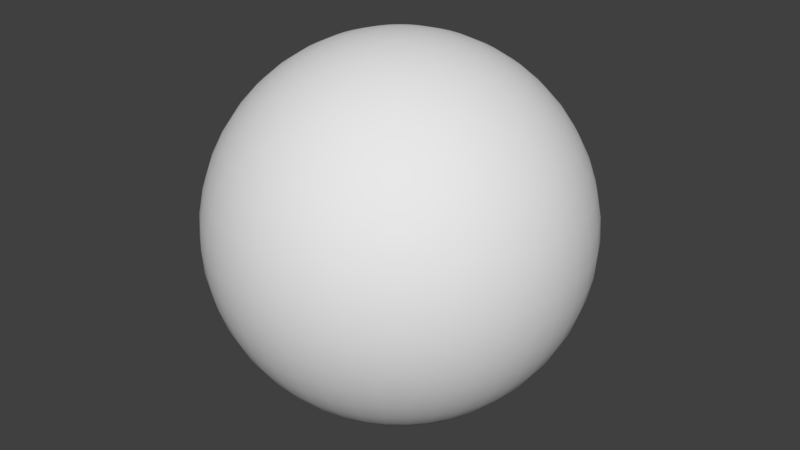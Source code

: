 # Source: Sphere.blend  (saved by Blender 2.79.0; exported with 4.5.12 LTS)
import bpy
from mathutils import Matrix  # noqa: F401  (used for matrix-valued properties, if any)

bpy.ops.wm.read_factory_settings(use_empty=True)
scene = bpy.context.scene
scene.name = 'Scene'

# ---- collections
col_collection_1 = bpy.data.collections.new('Collection 1'); scene.collection.children.link(col_collection_1)

# ---- world
world_world = bpy.data.worlds.new('World'); scene.world = world_world
world_world.color = (0.05088, 0.05088, 0.05088)
world_world.use_sun_shadow = False
world_world.sun_shadow_jitter_overblur = 0.0
world_world.cycles.sampling_method = 'MANUAL'

# ---- meshes
me_sphere_002 = bpy.data.meshes.new('Sphere.002')
me_sphere_002.from_pydata([(0.0, 0.3827, 0.9239), (0.0, 0.5, 0.866), (0.0, 0.7071, 0.7071), (0.0, 0.866, 0.5), (0.0, 0.9914, -0.1305), (0.0, 0.9239, -0.3827), (0.0, 0.866, -0.5), (0.0, 0.7934, -0.6088), (0.0, 0.6088, -0.7934), (0.0, 0.3827, -0.9239), (0.0, 0.2588, -0.9659), (0.0, 0.1305, -0.9914), (0.01945, 0.1291, 0.9914), (0.03857, 0.2559, 0.9659), (0.05704, 0.3784, 0.9239), (0.07452, 0.4944, 0.866), (0.09073, 0.602, 0.7934), (0.1054, 0.6992, 0.7071), (0.1182, 0.7845, 0.6088), (0.1291, 0.8564, 0.5), (0.1377, 0.9136, 0.3827), (0.144, 0.9551, 0.2588), (0.1478, 0.9804, 0.1305), (0.149, 0.9888, 1.947e-07), (0.1478, 0.9804, -0.1305), (0.144, 0.9551, -0.2588), (0.1377, 0.9136, -0.3827), (0.1291, 0.8564, -0.5), (0.1182, 0.7845, -0.6088), (0.1054, 0.6992, -0.7071), (0.09073, 0.602, -0.7934), (0.07452, 0.4944, -0.866), (0.05704, 0.3784, -0.9239), (0.03857, 0.2559, -0.9659), (0.01945, 0.1291, -0.9914), (0.03847, 0.1247, 0.9914), (0.07629, 0.2473, 0.9659), (0.1128, 0.3657, 0.9239), (0.1474, 0.4778, 0.866), (0.1794, 0.5817, 0.7934), (0.2084, 0.6757, 0.7071), (0.2338, 0.7581, 0.6088), (0.2553, 0.8276, 0.5), (0.2723, 0.8828, 0.3827), (0.2847, 0.923, 0.2588), (0.2922, 0.9474, 0.1305), (0.2948, 0.9556, 1.947e-07), (0.2922, 0.9474, -0.1305), (0.2847, 0.923, -0.2588), (0.2723, 0.8828, -0.3827), (0.2553, 0.8276, -0.5), (0.2338, 0.7581, -0.6088), (0.2084, 0.6757, -0.7071), (0.1794, 0.5817, -0.7934), (0.1474, 0.4778, -0.866), (0.1128, 0.3657, -0.9239), (0.07629, 0.2473, -0.9659), (0.03847, 0.1247, -0.9914), (0.05663, 0.1176, 0.9914), (0.1123, 0.2332, 0.9659), (0.166, 0.3448, 0.9239), (0.2169, 0.4505, 0.866), (0.2641, 0.5485, 0.7934), (0.3068, 0.6371, 0.7071), (0.3442, 0.7148, 0.6088), (0.3758, 0.7803, 0.5), (0.4009, 0.8324, 0.3827), (0.4191, 0.8703, 0.2588), (0.4302, 0.8933, 0.1305), (0.4339, 0.901, 1.947e-07), (0.4302, 0.8933, -0.1305), (0.4191, 0.8703, -0.2588), (0.4009, 0.8324, -0.3827), (0.3758, 0.7803, -0.5), (0.3442, 0.7148, -0.6088), (0.3068, 0.6371, -0.7071), (0.2641, 0.5485, -0.7934), (0.2169, 0.4505, -0.866), (0.166, 0.3448, -0.9239), (0.1123, 0.2332, -0.9659), (0.05663, 0.1176, -0.9914), (0.07353, 0.1078, 0.9914), (0.1458, 0.2138, 0.9659), (0.2156, 0.3162, 0.9239), (0.2817, 0.4131, 0.866), (0.3429, 0.503, 0.7934), (0.3983, 0.5842, 0.7071), (0.4469, 0.6555, 0.6088), (0.4878, 0.7155, 0.5), (0.5204, 0.7633, 0.3827), (0.5441, 0.7981, 0.2588), (0.5585, 0.8192, 0.1305), (0.5633, 0.8262, 1.947e-07), (0.5585, 0.8192, -0.1305), (0.5441, 0.7981, -0.2588), (0.5204, 0.7633, -0.3827), (0.4878, 0.7155, -0.5), (0.4469, 0.6555, -0.6088), (0.3983, 0.5842, -0.7071), (0.3429, 0.503, -0.7934), (0.2817, 0.4131, -0.866), (0.2156, 0.3162, -0.9239), (0.1458, 0.2138, -0.9659), (0.07353, 0.1078, -0.9914), (0.08878, 0.09568, 0.9914), (0.176, 0.1897, 0.9659), (0.2603, 0.2805, 0.9239), (0.3401, 0.3665, 0.866), (0.4141, 0.4463, 0.7934), (0.481, 0.5183, 0.7071), (0.5396, 0.5816, 0.6088), (0.589, 0.6348, 0.5), (0.6284, 0.6773, 0.3827), (0.657, 0.7081, 0.2588), (0.6744, 0.7268, 0.1305), (0.6802, 0.7331, 1.947e-07), (0.6744, 0.7268, -0.1305), (0.657, 0.7081, -0.2588), (0.6284, 0.6773, -0.3827), (0.589, 0.6348, -0.5), (0.5396, 0.5816, -0.6088), (0.481, 0.5183, -0.7071), (0.4141, 0.4463, -0.7934), (0.3401, 0.3665, -0.866), (0.2603, 0.2805, -0.9239), (0.176, 0.1897, -0.9659), (0.08878, 0.09568, -0.9914), (0.102, 0.08138, 0.9914), (0.2024, 0.1614, 0.9659), (0.2992, 0.2386, 0.9239), (0.3909, 0.3117, 0.866), (0.4759, 0.3796, 0.7934), (0.5528, 0.4409, 0.7071), (0.6203, 0.4946, 0.6088), (0.6771, 0.54, 0.5), (0.7223, 0.576, 0.3827), (0.7552, 0.6022, 0.2588), (0.7751, 0.6182, 0.1305), (0.7818, 0.6235, 1.947e-07), (0.7751, 0.6182, -0.1305), (0.7552, 0.6022, -0.2588), (0.7223, 0.576, -0.3827), (0.6771, 0.54, -0.5), (0.6203, 0.4946, -0.6088), (0.5528, 0.4409, -0.7071), (0.4759, 0.3796, -0.7934), (0.3909, 0.3117, -0.866), (0.2992, 0.2386, -0.9239), (0.2024, 0.1614, -0.9659), (0.102, 0.08138, -0.9914), (0.113, 0.06526, 0.9914), (0.2241, 0.1294, 0.9659), (0.3314, 0.1913, 0.9239), (0.433, 0.25, 0.866), (0.5272, 0.3044, 0.7934), (0.6124, 0.3536, 0.7071), (0.6871, 0.3967, 0.6088), (0.75, 0.433, 0.5), (0.8001, 0.4619, 0.3827), (0.8365, 0.483, 0.2588), (0.8586, 0.4957, 0.1305), (0.866, 0.5, 1.947e-07), (0.8586, 0.4957, -0.1305), (0.8365, 0.483, -0.2588), (0.8001, 0.4619, -0.3827), (0.75, 0.433, -0.5), (0.6871, 0.3967, -0.6088), (0.6124, 0.3536, -0.7071), (0.5272, 0.3044, -0.7934), (0.433, 0.25, -0.866), (0.3314, 0.1913, -0.9239), (0.2241, 0.1294, -0.9659), (0.113, 0.06526, -0.9914), (0.1215, 0.04769, 0.9914), (0.2409, 0.09456, 0.9659), (0.3562, 0.1398, 0.9239), (0.4654, 0.1827, 0.866), (0.5667, 0.2224, 0.7934), (0.6582, 0.2583, 0.7071), (0.7385, 0.2898, 0.6088), (0.8062, 0.3164, 0.5), (0.86, 0.3375, 0.3827), (0.8992, 0.3529, 0.2588), (0.9229, 0.3622, 0.1305), (0.9309, 0.3653, 1.947e-07), (0.9229, 0.3622, -0.1305), (0.8992, 0.3529, -0.2588), (0.86, 0.3375, -0.3827), (0.8062, 0.3164, -0.5), (0.7385, 0.2898, -0.6088), (0.6582, 0.2583, -0.7071), (0.5667, 0.2224, -0.7934), (0.4654, 0.1827, -0.866), (0.3562, 0.1398, -0.9239), (0.2409, 0.09456, -0.9659), (0.1215, 0.04769, -0.9914), (0.1273, 0.02905, 0.9914), (0.2523, 0.05759, 0.9659), (0.3731, 0.08516, 0.9239), (0.4875, 0.1113, 0.866), (0.5935, 0.1355, 0.7934), (0.6894, 0.1573, 0.7071), (0.7735, 0.1765, 0.6088), (0.8443, 0.1927, 0.5), (0.9007, 0.2056, 0.3827), (0.9417, 0.2149, 0.2588), (0.9666, 0.2206, 0.1305), (0.9749, 0.2225, 1.947e-07), (0.9666, 0.2206, -0.1305), (0.9417, 0.2149, -0.2588), (0.9007, 0.2056, -0.3827), (0.8443, 0.1927, -0.5), (0.7735, 0.1765, -0.6088), (0.6894, 0.1573, -0.7071), (0.5935, 0.1355, -0.7934), (0.4875, 0.1113, -0.866), (0.3731, 0.08516, -0.9239), (0.2523, 0.05759, -0.9659), (0.1273, 0.02905, -0.9914), (-3.883e-07, 3.603e-07, 1.0), (0.1302, 0.009755, 0.9914), (0.2581, 0.01934, 0.9659), (0.3816, 0.0286, 0.9239), (0.4986, 0.03737, 0.866), (0.6071, 0.04549, 0.7934), (0.7051, 0.05284, 0.7071), (0.7911, 0.05929, 0.6088), (0.8636, 0.06472, 0.5), (0.9213, 0.06904, 0.3827), (0.9632, 0.07218, 0.2588), (0.9887, 0.07409, 0.1305), (0.9972, 0.07473, 1.947e-07), (0.9887, 0.07409, -0.1305), (0.9632, 0.07218, -0.2588), (0.9213, 0.06904, -0.3827), (0.8636, 0.06472, -0.5), (0.7911, 0.05929, -0.6088), (0.7051, 0.05284, -0.7071), (0.6071, 0.04549, -0.7934), (0.4986, 0.03737, -0.866), (0.3816, 0.0286, -0.9239), (0.2581, 0.01934, -0.9659), (0.1302, 0.009755, -0.9914), (0.1302, -0.009754, 0.9914), (0.2581, -0.01934, 0.9659), (0.3816, -0.0286, 0.9239), (0.4986, -0.03736, 0.866), (0.6071, -0.04549, 0.7934), (0.7051, -0.05284, 0.7071), (0.7911, -0.05929, 0.6088), (0.8636, -0.06472, 0.5), (0.9213, -0.06904, 0.3827), (0.9632, -0.07218, 0.2588), (0.9887, -0.07409, 0.1305), (0.9972, -0.07473, 1.947e-07), (0.9887, -0.07409, -0.1305), (0.9632, -0.07218, -0.2588), (0.9213, -0.06904, -0.3827), (0.8636, -0.06472, -0.5), (0.7911, -0.05929, -0.6088), (0.7051, -0.05284, -0.7071), (0.6071, -0.04549, -0.7934), (0.4986, -0.03736, -0.866), (0.3816, -0.0286, -0.9239), (0.2581, -0.01934, -0.9659), (0.1302, -0.009754, -0.9914), (0.1273, -0.02904, 0.9914), (0.2523, -0.05759, 0.9659), (0.3731, -0.08515, 0.9239), (0.4875, -0.1113, 0.866), (0.5935, -0.1355, 0.7934), (0.6894, -0.1573, 0.7071), (0.7735, -0.1765, 0.6088), (0.8443, -0.1927, 0.5), (0.9007, -0.2056, 0.3827), (0.9417, -0.2149, 0.2588), (0.9666, -0.2206, 0.1305), (0.9749, -0.2225, 1.947e-07), (0.9666, -0.2206, -0.1305), (0.9417, -0.2149, -0.2588), (0.9007, -0.2056, -0.3827), (0.8443, -0.1927, -0.5), (0.7735, -0.1765, -0.6088), (0.6894, -0.1573, -0.7071), (0.5935, -0.1355, -0.7934), (0.4875, -0.1113, -0.866), (0.3731, -0.08515, -0.9239), (0.2523, -0.05759, -0.9659), (0.1273, -0.02904, -0.9914), (0.1215, -0.04769, 0.9914), (0.2409, -0.09456, 0.9659), (0.3562, -0.1398, 0.9239), (0.4654, -0.1827, 0.866), (0.5667, -0.2224, 0.7934), (0.6582, -0.2583, 0.7071), (0.7385, -0.2898, 0.6088), (0.8062, -0.3164, 0.5), (0.86, -0.3375, 0.3827), (0.8992, -0.3529, 0.2588), (0.9229, -0.3622, 0.1305), (0.9309, -0.3653, 1.947e-07), (0.9229, -0.3622, -0.1305), (0.8992, -0.3529, -0.2588), (0.86, -0.3375, -0.3827), (0.8062, -0.3164, -0.5), (0.7385, -0.2898, -0.6088), (0.6582, -0.2583, -0.7071), (0.5667, -0.2224, -0.7934), (0.4654, -0.1827, -0.866), (0.3562, -0.1398, -0.9239), (0.2409, -0.09456, -0.9659), (0.1215, -0.04769, -0.9914), (0.113, -0.06526, 0.9914), (0.2241, -0.1294, 0.9659), (0.3314, -0.1913, 0.9239), (0.433, -0.25, 0.866), (0.5272, -0.3044, 0.7934), (0.6124, -0.3536, 0.7071), (0.6871, -0.3967, 0.6088), (0.75, -0.433, 0.5), (0.8001, -0.4619, 0.3827), (0.8365, -0.483, 0.2588), (0.8586, -0.4957, 0.1305), (0.866, -0.5, 1.947e-07), (0.8586, -0.4957, -0.1305), (0.8365, -0.483, -0.2588), (0.8001, -0.4619, -0.3827), (0.75, -0.433, -0.5), (0.6871, -0.3967, -0.6088), (0.6124, -0.3536, -0.7071), (0.5272, -0.3044, -0.7934), (0.433, -0.25, -0.866), (0.3314, -0.1913, -0.9239), (0.2241, -0.1294, -0.9659), (0.113, -0.06526, -0.9914), (0.102, -0.08138, 0.9914), (0.2024, -0.1614, 0.9659), (0.2992, -0.2386, 0.9239), (0.3909, -0.3117, 0.866), (0.4759, -0.3796, 0.7934), (0.5528, -0.4409, 0.7071), (0.6203, -0.4946, 0.6088), (0.6771, -0.54, 0.5), (0.7223, -0.576, 0.3827), (0.7552, -0.6022, 0.2588), (0.7751, -0.6182, 0.1305), (0.7818, -0.6235, 1.947e-07), (0.7751, -0.6182, -0.1305), (0.7552, -0.6022, -0.2588), (0.7223, -0.576, -0.3827), (0.6771, -0.54, -0.5), (0.6203, -0.4946, -0.6088), (0.5528, -0.4409, -0.7071), (0.4759, -0.3796, -0.7934), (0.3909, -0.3117, -0.866), (0.2992, -0.2386, -0.9239), (0.2024, -0.1614, -0.9659), (0.102, -0.08138, -0.9914), (0.08878, -0.09568, 0.9914), (0.176, -0.1897, 0.9659), (0.2603, -0.2805, 0.9239), (0.3401, -0.3665, 0.866), (0.4141, -0.4463, 0.7934), (0.481, -0.5183, 0.7071), (0.5396, -0.5816, 0.6088), (0.589, -0.6348, 0.5), (0.6284, -0.6773, 0.3827), (0.657, -0.7081, 0.2588), (0.6744, -0.7268, 0.1305), (0.6802, -0.7331, 1.947e-07), (0.6744, -0.7268, -0.1305), (0.657, -0.7081, -0.2588), (0.6284, -0.6773, -0.3827), (0.589, -0.6348, -0.5), (0.5396, -0.5816, -0.6088), (0.481, -0.5183, -0.7071), (0.4141, -0.4463, -0.7934), (0.3401, -0.3665, -0.866), (0.2603, -0.2805, -0.9239), (0.176, -0.1897, -0.9659), (0.08878, -0.09568, -0.9914), (0.07353, -0.1078, 0.9914), (0.1458, -0.2138, 0.9659), (0.2156, -0.3162, 0.9239), (0.2817, -0.4131, 0.866), (0.3429, -0.503, 0.7934), (0.3983, -0.5842, 0.7071), (0.4469, -0.6555, 0.6088), (0.4878, -0.7155, 0.5), (0.5204, -0.7633, 0.3827), (0.5441, -0.7981, 0.2588), (0.5585, -0.8192, 0.1305), (0.5633, -0.8262, 1.947e-07), (0.5585, -0.8192, -0.1305), (0.5441, -0.7981, -0.2588), (0.5204, -0.7633, -0.3827), (0.4878, -0.7155, -0.5), (0.4469, -0.6555, -0.6088), (0.3983, -0.5842, -0.7071), (0.3429, -0.503, -0.7934), (0.2817, -0.4131, -0.866), (0.2156, -0.3162, -0.9239), (0.1458, -0.2138, -0.9659), (0.07353, -0.1078, -0.9914), (0.05663, -0.1176, 0.9914), (0.1123, -0.2332, 0.9659), (0.166, -0.3448, 0.9239), (0.2169, -0.4505, 0.866), (0.2641, -0.5485, 0.7934), (0.3068, -0.6371, 0.7071), (0.3442, -0.7148, 0.6088), (0.3758, -0.7803, 0.5), (0.4009, -0.8324, 0.3827), (0.4191, -0.8703, 0.2588), (0.4302, -0.8933, 0.1305), (0.4339, -0.901, 1.947e-07), (0.4302, -0.8933, -0.1305), (0.4191, -0.8703, -0.2588), (0.4009, -0.8324, -0.3827), (0.3758, -0.7803, -0.5), (0.3442, -0.7148, -0.6088), (0.3068, -0.6371, -0.7071), (0.2641, -0.5485, -0.7934), (0.2169, -0.4505, -0.866), (0.166, -0.3448, -0.9239), (0.1123, -0.2332, -0.9659), (0.05663, -0.1176, -0.9914), (0.03847, -0.1247, 0.9914), (0.07629, -0.2473, 0.9659), (0.1128, -0.3657, 0.9239), (0.1474, -0.4778, 0.866), (0.1794, -0.5817, 0.7934), (0.2084, -0.6757, 0.7071), (0.2338, -0.7581, 0.6088), (0.2553, -0.8275, 0.5), (0.2723, -0.8828, 0.3827), (0.2847, -0.923, 0.2588), (0.2922, -0.9474, 0.1305), (0.2948, -0.9556, 1.947e-07), (0.2922, -0.9474, -0.1305), (0.2847, -0.923, -0.2588), (0.2723, -0.8828, -0.3827), (0.2553, -0.8275, -0.5), (0.2338, -0.7581, -0.6088), (0.2084, -0.6757, -0.7071), (0.1794, -0.5817, -0.7934), (0.1474, -0.4778, -0.866), (0.1128, -0.3657, -0.9239), (0.07629, -0.2473, -0.9659), (0.03847, -0.1247, -0.9914), (0.01945, -0.1291, 0.9914), (0.03857, -0.2559, 0.9659), (0.05704, -0.3784, 0.9239), (0.07452, -0.4944, 0.866), (0.09073, -0.602, 0.7934), (0.1054, -0.6992, 0.7071), (0.1182, -0.7845, 0.6088), (0.1291, -0.8564, 0.5), (0.1377, -0.9136, 0.3827), (0.144, -0.9551, 0.2588), (0.1478, -0.9804, 0.1305), (0.149, -0.9888, 1.947e-07), (0.1478, -0.9804, -0.1305), (0.144, -0.9551, -0.2588), (0.1377, -0.9136, -0.3827), (0.1291, -0.8564, -0.5), (0.1182, -0.7845, -0.6088), (0.1054, -0.6992, -0.7071), (0.09073, -0.602, -0.7934), (0.07452, -0.4944, -0.866), (0.05704, -0.3784, -0.9239), (0.03857, -0.2559, -0.9659), (0.01945, -0.1291, -0.9914), (-7.748e-09, -0.1305, 0.9914), (-1.437e-07, -0.2588, 0.9659), (-1.847e-07, -0.3827, 0.9239), (-2.22e-07, -0.5, 0.866), (-2.741e-07, -0.6088, 0.7934), (-2.816e-07, -0.7071, 0.7071), (-1.847e-07, -0.7934, 0.6088), (-2.369e-07, -0.866, 0.5), (-4.008e-07, -0.9239, 0.3827), (-4.604e-07, -0.9659, 0.2588), (-4.008e-07, -0.9914, 0.1305), (-3.561e-07, -1.0, 1.947e-07), (-4.902e-07, -0.9914, -0.1305), (-4.008e-07, -0.9659, -0.2588), (-3.71e-07, -0.9239, -0.3827), (-3.263e-07, -0.866, -0.5), (-1.847e-07, -0.7934, -0.6088), (-2.071e-07, -0.7071, -0.7071), (-2.965e-07, -0.6088, -0.7934), (-1.549e-07, -0.5, -0.866), (-1.81e-07, -0.3827, -0.9239), (-1.065e-07, -0.2588, -0.9659), (-3.569e-08, -0.1305, -0.9914), (-0.01945, -0.1291, 0.9914), (-0.03858, -0.2559, 0.9659), (-0.05704, -0.3784, 0.9239), (-0.07452, -0.4944, 0.866), (-0.09073, -0.602, 0.7934), (-0.1054, -0.6992, 0.7071), (-0.1182, -0.7845, 0.6088), (-0.1291, -0.8564, 0.5), (-0.1377, -0.9136, 0.3827), (-0.144, -0.9551, 0.2588), (-0.1478, -0.9804, 0.1305), (-0.149, -0.9888, 1.947e-07), (-0.1478, -0.9804, -0.1305), (-0.144, -0.9551, -0.2588), (-0.1377, -0.9136, -0.3827), (-0.1291, -0.8564, -0.5), (-0.1182, -0.7845, -0.6088), (-0.1054, -0.6992, -0.7071), (-0.09073, -0.602, -0.7934), (-0.07452, -0.4944, -0.866), (-0.05704, -0.3784, -0.9239), (-0.03858, -0.2559, -0.9659), (-0.01945, -0.1291, -0.9914), (-0.03847, -0.1247, 0.9914), (-0.07629, -0.2473, 0.9659), (-0.1128, -0.3657, 0.9239), (-0.1474, -0.4778, 0.866), (-0.1794, -0.5817, 0.7934), (-0.2084, -0.6757, 0.7071), (-0.2338, -0.7581, 0.6088), (-0.2553, -0.8275, 0.5), (-0.2723, -0.8828, 0.3827), (-0.2847, -0.923, 0.2588), (-0.2922, -0.9474, 0.1305), (-0.2948, -0.9556, 1.947e-07), (-0.2922, -0.9474, -0.1305), (-0.2847, -0.923, -0.2588), (-0.2723, -0.8828, -0.3827), (-0.2553, -0.8275, -0.5), (-0.2338, -0.7581, -0.6088), (-0.2084, -0.6757, -0.7071), (-0.1794, -0.5817, -0.7934), (-0.1474, -0.4778, -0.866), (-0.1128, -0.3657, -0.9239), (-0.07629, -0.2473, -0.9659), (-0.03847, -0.1247, -0.9914), (-0.05663, -0.1176, 0.9914), (-0.1123, -0.2332, 0.9659), (-0.166, -0.3448, 0.9239), (-0.2169, -0.4505, 0.866), (-0.2641, -0.5485, 0.7934), (-0.3068, -0.6371, 0.7071), (-0.3442, -0.7148, 0.6088), (-0.3758, -0.7803, 0.5), (-0.4009, -0.8324, 0.3827), (-0.4191, -0.8703, 0.2588), (-0.4302, -0.8933, 0.1305), (-0.4339, -0.901, 1.947e-07), (-0.4302, -0.8933, -0.1305), (-0.4191, -0.8703, -0.2588), (-0.4009, -0.8324, -0.3827), (-0.3758, -0.7803, -0.5), (-0.3442, -0.7148, -0.6088), (-0.3068, -0.6371, -0.7071), (-0.2641, -0.5485, -0.7934), (-0.2169, -0.4505, -0.866), (-0.166, -0.3448, -0.9239), (-0.1123, -0.2332, -0.9659), (-0.05663, -0.1176, -0.9914), (-0.07353, -0.1078, 0.9914), (-0.1458, -0.2138, 0.9659), (-0.2156, -0.3162, 0.9239), (-0.2817, -0.4131, 0.866), (-0.3429, -0.503, 0.7934), (-0.3983, -0.5842, 0.7071), (-0.4469, -0.6555, 0.6088), (-0.4878, -0.7155, 0.5), (-0.5204, -0.7633, 0.3827), (-0.5441, -0.7981, 0.2588), (-0.5585, -0.8192, 0.1305), (-0.5633, -0.8262, 1.947e-07), (-0.5585, -0.8192, -0.1305), (-0.5441, -0.7981, -0.2588), (-0.5204, -0.7633, -0.3827), (-0.4878, -0.7155, -0.5), (-0.4469, -0.6555, -0.6088), (-0.3983, -0.5842, -0.7071), (-0.3429, -0.503, -0.7934), (-0.2817, -0.4131, -0.866), (-0.2156, -0.3162, -0.9239), (-0.1458, -0.2138, -0.9659), (-0.07353, -0.1078, -0.9914), (-0.08878, -0.09568, 0.9914), (-0.176, -0.1897, 0.9659), (-0.2603, -0.2805, 0.9239), (-0.3401, -0.3665, 0.866), (-0.4141, -0.4463, 0.7934), (-0.481, -0.5183, 0.7071), (-0.5396, -0.5816, 0.6088), (-0.589, -0.6348, 0.5), (-0.6284, -0.6773, 0.3827), (-0.657, -0.7081, 0.2588), (-0.6744, -0.7268, 0.1305), (-0.6802, -0.7331, 1.947e-07), (-0.6744, -0.7268, -0.1305), (-0.657, -0.7081, -0.2588), (-0.6284, -0.6773, -0.3827), (-0.589, -0.6348, -0.5), (-0.5396, -0.5816, -0.6088), (-0.481, -0.5183, -0.7071), (-0.4141, -0.4463, -0.7934), (-0.3401, -0.3665, -0.866), (-0.2603, -0.2805, -0.9239), (-0.176, -0.1897, -0.9659), (-0.08878, -0.09568, -0.9914), (-0.102, -0.08138, 0.9914), (-0.2024, -0.1614, 0.9659), (-0.2992, -0.2386, 0.9239), (-0.3909, -0.3117, 0.866), (-0.4759, -0.3796, 0.7934), (-0.5528, -0.4409, 0.7071), (-0.6203, -0.4946, 0.6088), (-0.6771, -0.54, 0.5), (-0.7223, -0.576, 0.3827), (-0.7552, -0.6022, 0.2588), (-0.7751, -0.6182, 0.1305), (-0.7818, -0.6235, 1.947e-07), (-0.7751, -0.6182, -0.1305), (-0.7552, -0.6022, -0.2588), (-0.7223, -0.576, -0.3827), (-0.6771, -0.54, -0.5), (-0.6203, -0.4946, -0.6088), (-0.5528, -0.4409, -0.7071), (-0.4759, -0.3796, -0.7934), (-0.3909, -0.3117, -0.866), (-0.2992, -0.2386, -0.9239), (-0.2024, -0.1614, -0.9659), (-0.102, -0.08138, -0.9914), (-0.113, -0.06526, 0.9914), (-0.2241, -0.1294, 0.9659), (-0.3314, -0.1913, 0.9239), (-0.433, -0.25, 0.866), (-0.5272, -0.3044, 0.7934), (-0.6124, -0.3536, 0.7071), (-0.6871, -0.3967, 0.6088), (-0.75, -0.433, 0.5), (-0.8001, -0.4619, 0.3827), (-0.8365, -0.483, 0.2588), (-0.8586, -0.4957, 0.1305), (-0.866, -0.5, 1.947e-07), (-0.8586, -0.4957, -0.1305), (-0.8365, -0.483, -0.2588), (-0.8001, -0.4619, -0.3827), (-0.75, -0.433, -0.5), (-0.6871, -0.3967, -0.6088), (-0.6124, -0.3536, -0.7071), (-0.5272, -0.3044, -0.7934), (-0.433, -0.25, -0.866), (-0.3314, -0.1913, -0.9239), (-0.2241, -0.1294, -0.9659), (-0.113, -0.06526, -0.9914), (-0.1215, -0.04769, 0.9914), (-0.2409, -0.09456, 0.9659), (-0.3562, -0.1398, 0.9239), (-0.4654, -0.1827, 0.866), (-0.5667, -0.2224, 0.7934), (-0.6582, -0.2583, 0.7071), (-0.7385, -0.2898, 0.6088), (-0.8062, -0.3164, 0.5), (-0.86, -0.3375, 0.3827), (-0.8992, -0.3529, 0.2588), (-0.9229, -0.3622, 0.1305), (-0.9309, -0.3653, 1.947e-07), (-0.9229, -0.3622, -0.1305), (-0.8992, -0.3529, -0.2588), (-0.86, -0.3375, -0.3827), (-0.8062, -0.3164, -0.5), (-0.7385, -0.2898, -0.6088), (-0.6582, -0.2583, -0.7071), (-0.5667, -0.2224, -0.7934), (-0.4654, -0.1827, -0.866), (-0.3562, -0.1398, -0.9239), (-0.2409, -0.09456, -0.9659), (-0.1215, -0.04769, -0.9914), (0.0, 3.894e-07, -1.0), (-0.1273, -0.02904, 0.9914), (-0.2523, -0.05759, 0.9659), (-0.3731, -0.08515, 0.9239), (-0.4875, -0.1113, 0.866), (-0.5935, -0.1355, 0.7934), (-0.6894, -0.1573, 0.7071), (-0.7735, -0.1765, 0.6088), (-0.8443, -0.1927, 0.5), (-0.9007, -0.2056, 0.3827), (-0.9417, -0.2149, 0.2588), (-0.9666, -0.2206, 0.1305), (-0.9749, -0.2225, 1.947e-07), (-0.9666, -0.2206, -0.1305), (-0.9417, -0.2149, -0.2588), (-0.9007, -0.2056, -0.3827), (-0.8443, -0.1927, -0.5), (-0.7735, -0.1765, -0.6088), (-0.6894, -0.1573, -0.7071), (-0.5935, -0.1355, -0.7934), (-0.4875, -0.1113, -0.866), (-0.3731, -0.08515, -0.9239), (-0.2523, -0.05759, -0.9659), (-0.1273, -0.02904, -0.9914), (-0.1302, -0.009754, 0.9914), (-0.2581, -0.01934, 0.9659), (-0.3816, -0.0286, 0.9239), (-0.4986, -0.03736, 0.866), (-0.6071, -0.04549, 0.7934), (-0.7051, -0.05284, 0.7071), (-0.7911, -0.05929, 0.6088), (-0.8636, -0.06472, 0.5), (-0.9213, -0.06904, 0.3827), (-0.9632, -0.07218, 0.2588), (-0.9887, -0.07409, 0.1305), (-0.9972, -0.07473, 1.947e-07), (-0.9887, -0.07409, -0.1305), (-0.9632, -0.07218, -0.2588), (-0.9213, -0.06904, -0.3827), (-0.8636, -0.06472, -0.5), (-0.7911, -0.05929, -0.6088), (-0.7051, -0.05284, -0.7071), (-0.6071, -0.04549, -0.7934), (-0.4986, -0.03736, -0.866), (-0.3816, -0.0286, -0.9239), (-0.2581, -0.01934, -0.9659), (-0.1302, -0.009754, -0.9914), (-0.1302, 0.009755, 0.9914), (-0.2581, 0.01934, 0.9659), (-0.3816, 0.0286, 0.9239), (-0.4986, 0.03737, 0.866), (-0.6071, 0.04549, 0.7934), (-0.7051, 0.05284, 0.7071), (-0.7911, 0.05929, 0.6088), (-0.8636, 0.06472, 0.5), (-0.9213, 0.06904, 0.3827), (-0.9632, 0.07218, 0.2588), (-0.9887, 0.07409, 0.1305), (-0.9972, 0.07473, 1.947e-07), (-0.9887, 0.07409, -0.1305), (-0.9632, 0.07218, -0.2588), (-0.9213, 0.06904, -0.3827), (-0.8636, 0.06472, -0.5), (-0.7911, 0.05929, -0.6088), (-0.7051, 0.05284, -0.7071), (-0.6071, 0.04549, -0.7934), (-0.4986, 0.03737, -0.866), (-0.3816, 0.0286, -0.9239), (-0.2581, 0.01934, -0.9659), (-0.1302, 0.009755, -0.9914), (-0.1273, 0.02905, 0.9914), (-0.2523, 0.05759, 0.9659), (-0.3731, 0.08516, 0.9239), (-0.4875, 0.1113, 0.866), (-0.5935, 0.1355, 0.7934), (-0.6894, 0.1573, 0.7071), (-0.7735, 0.1765, 0.6088), (-0.8443, 0.1927, 0.5), (-0.9007, 0.2056, 0.3827), (-0.9417, 0.2149, 0.2588), (-0.9666, 0.2206, 0.1305), (-0.9749, 0.2225, 1.947e-07), (-0.9666, 0.2206, -0.1305), (-0.9417, 0.2149, -0.2588), (-0.9007, 0.2056, -0.3827), (-0.8443, 0.1927, -0.5), (-0.7735, 0.1765, -0.6088), (-0.6894, 0.1573, -0.7071), (-0.5935, 0.1355, -0.7934), (-0.4875, 0.1113, -0.866), (-0.3731, 0.08516, -0.9239), (-0.2523, 0.05759, -0.9659), (-0.1273, 0.02905, -0.9914), (-0.1215, 0.04769, 0.9914), (-0.2409, 0.09456, 0.9659), (-0.3562, 0.1398, 0.9239), (-0.4654, 0.1827, 0.866), (-0.5667, 0.2224, 0.7934), (-0.6582, 0.2583, 0.7071), (-0.7385, 0.2898, 0.6088), (-0.8062, 0.3164, 0.5), (-0.86, 0.3375, 0.3827), (-0.8992, 0.3529, 0.2588), (-0.9229, 0.3622, 0.1305), (-0.9309, 0.3653, 1.947e-07), (-0.9229, 0.3622, -0.1305), (-0.8992, 0.3529, -0.2588), (-0.86, 0.3375, -0.3827), (-0.8062, 0.3164, -0.5), (-0.7385, 0.2898, -0.6088), (-0.6582, 0.2583, -0.7071), (-0.5667, 0.2224, -0.7934), (-0.4654, 0.1827, -0.866), (-0.3562, 0.1398, -0.9239), (-0.2409, 0.09456, -0.9659), (-0.1215, 0.04769, -0.9914), (-0.113, 0.06526, 0.9914), (-0.2241, 0.1294, 0.9659), (-0.3314, 0.1913, 0.9239), (-0.433, 0.25, 0.866), (-0.5272, 0.3044, 0.7934), (-0.6124, 0.3536, 0.7071), (-0.6871, 0.3967, 0.6088), (-0.75, 0.433, 0.5), (-0.8001, 0.4619, 0.3827), (-0.8365, 0.483, 0.2588), (-0.8586, 0.4957, 0.1305), (-0.866, 0.5, 1.947e-07), (-0.8586, 0.4957, -0.1305), (-0.8365, 0.483, -0.2588), (-0.8001, 0.4619, -0.3827), (-0.75, 0.433, -0.5), (-0.6871, 0.3967, -0.6088), (-0.6124, 0.3536, -0.7071), (-0.5272, 0.3044, -0.7934), (-0.433, 0.25, -0.866), (-0.3314, 0.1913, -0.9239), (-0.2241, 0.1294, -0.9659), (-0.113, 0.06526, -0.9914), (-0.102, 0.08138, 0.9914), (-0.2024, 0.1614, 0.9659), (-0.2992, 0.2386, 0.9239), (-0.3909, 0.3117, 0.866), (-0.4759, 0.3796, 0.7934), (-0.5528, 0.4409, 0.7071), (-0.6203, 0.4946, 0.6088), (-0.6771, 0.54, 0.5), (-0.7223, 0.576, 0.3827), (-0.7552, 0.6022, 0.2588), (-0.7751, 0.6182, 0.1305), (-0.7818, 0.6235, 1.947e-07), (-0.7751, 0.6182, -0.1305), (-0.7552, 0.6022, -0.2588), (-0.7223, 0.576, -0.3827), (-0.6771, 0.54, -0.5), (-0.6203, 0.4946, -0.6088), (-0.5528, 0.4409, -0.7071), (-0.4759, 0.3796, -0.7934), (-0.3909, 0.3117, -0.866), (-0.2992, 0.2386, -0.9239), (-0.2024, 0.1614, -0.9659), (-0.102, 0.08138, -0.9914), (-0.08878, 0.09568, 0.9914), (-0.176, 0.1897, 0.9659), (-0.2603, 0.2805, 0.9239), (-0.3401, 0.3665, 0.866), (-0.4141, 0.4463, 0.7934), (-0.481, 0.5183, 0.7071), (-0.5396, 0.5816, 0.6088), (-0.589, 0.6348, 0.5), (-0.6284, 0.6773, 0.3827), (-0.657, 0.7081, 0.2588), (-0.6744, 0.7268, 0.1305), (-0.6802, 0.7331, 1.947e-07), (-0.6744, 0.7268, -0.1305), (-0.657, 0.7081, -0.2588), (-0.6284, 0.6773, -0.3827), (-0.589, 0.6348, -0.5), (-0.5396, 0.5816, -0.6088), (-0.481, 0.5183, -0.7071), (-0.4141, 0.4463, -0.7934), (-0.3401, 0.3665, -0.866), (-0.2603, 0.2805, -0.9239), (-0.176, 0.1897, -0.9659), (-0.08878, 0.09568, -0.9914), (-0.07353, 0.1078, 0.9914), (-0.1458, 0.2138, 0.9659), (-0.2156, 0.3162, 0.9239), (-0.2817, 0.4131, 0.866), (-0.3429, 0.503, 0.7934), (-0.3983, 0.5842, 0.7071), (-0.4469, 0.6555, 0.6088), (-0.4878, 0.7155, 0.5), (-0.5204, 0.7633, 0.3827), (-0.5441, 0.7981, 0.2588), (-0.5585, 0.8192, 0.1305), (-0.5633, 0.8262, 1.947e-07), (-0.5585, 0.8192, -0.1305), (-0.5441, 0.7981, -0.2588), (-0.5204, 0.7633, -0.3827), (-0.4878, 0.7155, -0.5), (-0.4469, 0.6555, -0.6088), (-0.3983, 0.5842, -0.7071), (-0.3429, 0.503, -0.7934), (-0.2817, 0.4131, -0.866), (-0.2156, 0.3162, -0.9239), (-0.1458, 0.2138, -0.9659), (-0.07353, 0.1078, -0.9914), (-0.05663, 0.1176, 0.9914), (-0.1123, 0.2332, 0.9659), (-0.166, 0.3448, 0.9239), (-0.2169, 0.4505, 0.866), (-0.2641, 0.5485, 0.7934), (-0.3068, 0.6371, 0.7071), (-0.3442, 0.7148, 0.6088), (-0.3758, 0.7803, 0.5), (-0.4009, 0.8324, 0.3827), (-0.4191, 0.8703, 0.2588), (-0.4302, 0.8933, 0.1305), (-0.4339, 0.901, 1.947e-07), (-0.4302, 0.8933, -0.1305), (-0.4191, 0.8703, -0.2588), (-0.4009, 0.8324, -0.3827), (-0.3758, 0.7803, -0.5), (-0.3442, 0.7148, -0.6088), (-0.3068, 0.6371, -0.7071), (-0.2641, 0.5485, -0.7934), (-0.2169, 0.4505, -0.866), (-0.166, 0.3448, -0.9239), (-0.1123, 0.2332, -0.9659), (-0.05663, 0.1176, -0.9914), (-0.03847, 0.1247, 0.9914), (-0.07629, 0.2473, 0.9659), (-0.1128, 0.3657, 0.9239), (-0.1474, 0.4778, 0.866), (-0.1794, 0.5817, 0.7934), (-0.2084, 0.6757, 0.7071), (-0.2338, 0.7581, 0.6088), (-0.2553, 0.8275, 0.5), (-0.2723, 0.8828, 0.3827), (-0.2847, 0.923, 0.2588), (-0.2922, 0.9474, 0.1305), (-0.2948, 0.9556, 1.947e-07), (-0.2922, 0.9474, -0.1305), (-0.2847, 0.923, -0.2588), (-0.2723, 0.8828, -0.3827), (-0.2553, 0.8275, -0.5), (-0.2338, 0.7581, -0.6088), (-0.2084, 0.6757, -0.7071), (-0.1794, 0.5817, -0.7934), (-0.1474, 0.4778, -0.866), (-0.1128, 0.3657, -0.9239), (-0.07629, 0.2473, -0.9659), (-0.03847, 0.1247, -0.9914), (-0.01945, 0.1291, 0.9914), (-0.03857, 0.2559, 0.9659), (-0.05704, 0.3784, 0.9239), (-0.07452, 0.4944, 0.866), (-0.09073, 0.602, 0.7934), (-0.1054, 0.6992, 0.7071), (-0.1182, 0.7845, 0.6088), (-0.1291, 0.8564, 0.5), (-0.1377, 0.9136, 0.3827), (-0.144, 0.9551, 0.2588), (-0.1478, 0.9804, 0.1305), (-0.149, 0.9888, 1.947e-07), (-0.1478, 0.9804, -0.1305), (-0.144, 0.9551, -0.2588), (-0.1377, 0.9136, -0.3827), (-0.1291, 0.8564, -0.5), (-0.1182, 0.7845, -0.6088), (-0.1054, 0.6992, -0.7071), (-0.09073, 0.602, -0.7934), (-0.07452, 0.4944, -0.866), (-0.05704, 0.3784, -0.9239), (-0.03857, 0.2559, -0.9659), (-0.01945, 0.1291, -0.9914), (6.117e-08, 0.1305, 0.9914), (1.99e-07, 0.2588, 0.9659), (4.188e-07, 0.6088, 0.7934), (2.921e-07, 0.7934, 0.6088), (6.87e-07, 0.9239, 0.3827), (6.721e-07, 0.9659, 0.2588), (8.211e-07, 0.9914, 0.1305), (6.721e-07, 1.0, 1.947e-07), (6.87e-07, 0.9659, -0.2588), (3.368e-07, 0.7071, -0.7071), (2.474e-07, 0.5, -0.866)], [], [(962, 961, 20, 21), (0, 958, 13, 14), (966, 7, 28, 29), (963, 962, 21, 22), (1, 0, 14, 15), (8, 966, 29, 30), (964, 963, 22, 23), (959, 1, 15, 16), (967, 8, 30, 31), (4, 964, 23, 24), (2, 959, 16, 17), (9, 967, 31, 32), (965, 4, 24, 25), (960, 2, 17, 18), (10, 9, 32, 33), (5, 965, 25, 26), (3, 960, 18, 19), (11, 10, 33, 34), (957, 219, 12), (6, 5, 26, 27), (961, 3, 19, 20), (680, 11, 34), (958, 957, 12, 13), (7, 6, 27, 28), (34, 33, 56, 57), (12, 219, 35), (27, 26, 49, 50), (20, 19, 42, 43), (680, 34, 57), (13, 12, 35, 36), (28, 27, 50, 51), (21, 20, 43, 44), (14, 13, 36, 37), (29, 28, 51, 52), (22, 21, 44, 45), (15, 14, 37, 38), (30, 29, 52, 53), (23, 22, 45, 46), (16, 15, 38, 39), (31, 30, 53, 54), (24, 23, 46, 47), (17, 16, 39, 40), (32, 31, 54, 55), (25, 24, 47, 48), (18, 17, 40, 41), (33, 32, 55, 56), (26, 25, 48, 49), (19, 18, 41, 42), (45, 44, 67, 68), (38, 37, 60, 61), (53, 52, 75, 76), (46, 45, 68, 69), (39, 38, 61, 62), (54, 53, 76, 77), (47, 46, 69, 70), (40, 39, 62, 63), (55, 54, 77, 78), (48, 47, 70, 71), (41, 40, 63, 64), (56, 55, 78, 79), (49, 48, 71, 72), (42, 41, 64, 65), (57, 56, 79, 80), (35, 219, 58), (50, 49, 72, 73), (43, 42, 65, 66), (680, 57, 80), (36, 35, 58, 59), (51, 50, 73, 74), (44, 43, 66, 67), (37, 36, 59, 60), (52, 51, 74, 75), (71, 70, 93, 94), (64, 63, 86, 87), (79, 78, 101, 102), (72, 71, 94, 95), (65, 64, 87, 88), (80, 79, 102, 103), (58, 219, 81), (73, 72, 95, 96), (66, 65, 88, 89), (680, 80, 103), (59, 58, 81, 82), (74, 73, 96, 97), (67, 66, 89, 90), (60, 59, 82, 83), (75, 74, 97, 98), (68, 67, 90, 91), (61, 60, 83, 84), (76, 75, 98, 99), (69, 68, 91, 92), (62, 61, 84, 85), (77, 76, 99, 100), (70, 69, 92, 93), (63, 62, 85, 86), (78, 77, 100, 101), (680, 103, 126), (82, 81, 104, 105), (97, 96, 119, 120), (90, 89, 112, 113), (83, 82, 105, 106), (98, 97, 120, 121), (91, 90, 113, 114), (84, 83, 106, 107), (99, 98, 121, 122), (92, 91, 114, 115), (85, 84, 107, 108), (100, 99, 122, 123), (93, 92, 115, 116), (86, 85, 108, 109), (101, 100, 123, 124), (94, 93, 116, 117), (87, 86, 109, 110), (102, 101, 124, 125), (95, 94, 117, 118), (88, 87, 110, 111), (103, 102, 125, 126), (81, 219, 104), (96, 95, 118, 119), (89, 88, 111, 112), (115, 114, 137, 138), (108, 107, 130, 131), (123, 122, 145, 146), (116, 115, 138, 139), (109, 108, 131, 132), (124, 123, 146, 147), (117, 116, 139, 140), (110, 109, 132, 133), (125, 124, 147, 148), (118, 117, 140, 141), (111, 110, 133, 134), (126, 125, 148, 149), (104, 219, 127), (119, 118, 141, 142), (112, 111, 134, 135), (680, 126, 149), (105, 104, 127, 128), (120, 119, 142, 143), (113, 112, 135, 136), (106, 105, 128, 129), (121, 120, 143, 144), (114, 113, 136, 137), (107, 106, 129, 130), (122, 121, 144, 145), (141, 140, 163, 164), (134, 133, 156, 157), (149, 148, 171, 172), (127, 219, 150), (142, 141, 164, 165), (135, 134, 157, 158), (680, 149, 172), (128, 127, 150, 151), (143, 142, 165, 166), (136, 135, 158, 159), (129, 128, 151, 152), (144, 143, 166, 167), (137, 136, 159, 160), (130, 129, 152, 153), (145, 144, 167, 168), (138, 137, 160, 161), (131, 130, 153, 154), (146, 145, 168, 169), (139, 138, 161, 162), (132, 131, 154, 155), (147, 146, 169, 170), (140, 139, 162, 163), (133, 132, 155, 156), (148, 147, 170, 171), (152, 151, 174, 175), (167, 166, 189, 190), (160, 159, 182, 183), (153, 152, 175, 176), (168, 167, 190, 191), (161, 160, 183, 184), (154, 153, 176, 177), (169, 168, 191, 192), (162, 161, 184, 185), (155, 154, 177, 178), (170, 169, 192, 193), (163, 162, 185, 186), (156, 155, 178, 179), (171, 170, 193, 194), (164, 163, 186, 187), (157, 156, 179, 180), (172, 171, 194, 195), (150, 219, 173), (165, 164, 187, 188), (158, 157, 180, 181), (680, 172, 195), (151, 150, 173, 174), (166, 165, 188, 189), (159, 158, 181, 182), (185, 184, 207, 208), (178, 177, 200, 201), (193, 192, 215, 216), (186, 185, 208, 209), (179, 178, 201, 202), (194, 193, 216, 217), (187, 186, 209, 210), (180, 179, 202, 203), (195, 194, 217, 218), (173, 219, 196), (188, 187, 210, 211), (181, 180, 203, 204), (680, 195, 218), (174, 173, 196, 197), (189, 188, 211, 212), (182, 181, 204, 205), (175, 174, 197, 198), (190, 189, 212, 213), (183, 182, 205, 206), (176, 175, 198, 199), (191, 190, 213, 214), (184, 183, 206, 207), (177, 176, 199, 200), (192, 191, 214, 215), (196, 219, 220), (211, 210, 234, 235), (204, 203, 227, 228), (680, 218, 242), (197, 196, 220, 221), (212, 211, 235, 236), (205, 204, 228, 229), (198, 197, 221, 222), (213, 212, 236, 237), (206, 205, 229, 230), (199, 198, 222, 223), (214, 213, 237, 238), (207, 206, 230, 231), (200, 199, 223, 224), (215, 214, 238, 239), (208, 207, 231, 232), (201, 200, 224, 225), (216, 215, 239, 240), (209, 208, 232, 233), (202, 201, 225, 226), (217, 216, 240, 241), (210, 209, 233, 234), (203, 202, 226, 227), (218, 217, 241, 242), (223, 222, 245, 246), (238, 237, 260, 261), (231, 230, 253, 254), (224, 223, 246, 247), (239, 238, 261, 262), (232, 231, 254, 255), (225, 224, 247, 248), (240, 239, 262, 263), (233, 232, 255, 256), (226, 225, 248, 249), (241, 240, 263, 264), (234, 233, 256, 257), (227, 226, 249, 250), (242, 241, 264, 265), (220, 219, 243), (235, 234, 257, 258), (228, 227, 250, 251), (680, 242, 265), (221, 220, 243, 244), (236, 235, 258, 259), (229, 228, 251, 252), (222, 221, 244, 245), (237, 236, 259, 260), (230, 229, 252, 253), (256, 255, 278, 279), (249, 248, 271, 272), (264, 263, 286, 287), (257, 256, 279, 280), (250, 249, 272, 273), (265, 264, 287, 288), (243, 219, 266), (258, 257, 280, 281), (251, 250, 273, 274), (680, 265, 288), (244, 243, 266, 267), (259, 258, 281, 282), (252, 251, 274, 275), (245, 244, 267, 268), (260, 259, 282, 283), (253, 252, 275, 276), (246, 245, 268, 269), (261, 260, 283, 284), (254, 253, 276, 277), (247, 246, 269, 270), (262, 261, 284, 285), (255, 254, 277, 278), (248, 247, 270, 271), (263, 262, 285, 286), (267, 266, 289, 290), (282, 281, 304, 305), (275, 274, 297, 298), (268, 267, 290, 291), (283, 282, 305, 306), (276, 275, 298, 299), (269, 268, 291, 292), (284, 283, 306, 307), (277, 276, 299, 300), (270, 269, 292, 293), (285, 284, 307, 308), (278, 277, 300, 301), (271, 270, 293, 294), (286, 285, 308, 309), (279, 278, 301, 302), (272, 271, 294, 295), (287, 286, 309, 310), (280, 279, 302, 303), (273, 272, 295, 296), (288, 287, 310, 311), (266, 219, 289), (281, 280, 303, 304), (274, 273, 296, 297), (680, 288, 311), (293, 292, 315, 316), (308, 307, 330, 331), (301, 300, 323, 324), (294, 293, 316, 317), (309, 308, 331, 332), (302, 301, 324, 325), (295, 294, 317, 318), (310, 309, 332, 333), (303, 302, 325, 326), (296, 295, 318, 319), (311, 310, 333, 334), (289, 219, 312), (304, 303, 326, 327), (297, 296, 319, 320), (680, 311, 334), (290, 289, 312, 313), (305, 304, 327, 328), (298, 297, 320, 321), (291, 290, 313, 314), (306, 305, 328, 329), (299, 298, 321, 322), (292, 291, 314, 315), (307, 306, 329, 330), (300, 299, 322, 323), (326, 325, 348, 349), (319, 318, 341, 342), (334, 333, 356, 357), (312, 219, 335), (327, 326, 349, 350), (320, 319, 342, 343), (680, 334, 357), (313, 312, 335, 336), (328, 327, 350, 351), (321, 320, 343, 344), (314, 313, 336, 337), (329, 328, 351, 352), (322, 321, 344, 345), (315, 314, 337, 338), (330, 329, 352, 353), (323, 322, 345, 346), (316, 315, 338, 339), (331, 330, 353, 354), (324, 323, 346, 347), (317, 316, 339, 340), (332, 331, 354, 355), (325, 324, 347, 348), (318, 317, 340, 341), (333, 332, 355, 356), (337, 336, 359, 360), (352, 351, 374, 375), (345, 344, 367, 368), (338, 337, 360, 361), (353, 352, 375, 376), (346, 345, 368, 369), (339, 338, 361, 362), (354, 353, 376, 377), (347, 346, 369, 370), (340, 339, 362, 363), (355, 354, 377, 378), (348, 347, 370, 371), (341, 340, 363, 364), (356, 355, 378, 379), (349, 348, 371, 372), (342, 341, 364, 365), (357, 356, 379, 380), (335, 219, 358), (350, 349, 372, 373), (343, 342, 365, 366), (680, 357, 380), (336, 335, 358, 359), (351, 350, 373, 374), (344, 343, 366, 367), (363, 362, 385, 386), (378, 377, 400, 401), (371, 370, 393, 394), (364, 363, 386, 387), (379, 378, 401, 402), (372, 371, 394, 395), (365, 364, 387, 388), (380, 379, 402, 403), (358, 219, 381), (373, 372, 395, 396), (366, 365, 388, 389), (680, 380, 403), (359, 358, 381, 382), (374, 373, 396, 397), (367, 366, 389, 390), (360, 359, 382, 383), (375, 374, 397, 398), (368, 367, 390, 391), (361, 360, 383, 384), (376, 375, 398, 399), (369, 368, 391, 392), (362, 361, 384, 385), (377, 376, 399, 400), (370, 369, 392, 393), (396, 395, 418, 419), (389, 388, 411, 412), (680, 403, 426), (382, 381, 404, 405), (397, 396, 419, 420), (390, 389, 412, 413), (383, 382, 405, 406), (398, 397, 420, 421), (391, 390, 413, 414), (384, 383, 406, 407), (399, 398, 421, 422), (392, 391, 414, 415), (385, 384, 407, 408), (400, 399, 422, 423), (393, 392, 415, 416), (386, 385, 408, 409), (401, 400, 423, 424), (394, 393, 416, 417), (387, 386, 409, 410), (402, 401, 424, 425), (395, 394, 417, 418), (388, 387, 410, 411), (403, 402, 425, 426), (381, 219, 404), (407, 406, 429, 430), (422, 421, 444, 445), (415, 414, 437, 438), (408, 407, 430, 431), (423, 422, 445, 446), (416, 415, 438, 439), (409, 408, 431, 432), (424, 423, 446, 447), (417, 416, 439, 440), (410, 409, 432, 433), (425, 424, 447, 448), (418, 417, 440, 441), (411, 410, 433, 434), (426, 425, 448, 449), (404, 219, 427), (419, 418, 441, 442), (412, 411, 434, 435), (680, 426, 449), (405, 404, 427, 428), (420, 419, 442, 443), (413, 412, 435, 436), (406, 405, 428, 429), (421, 420, 443, 444), (414, 413, 436, 437), (433, 432, 455, 456), (448, 447, 470, 471), (441, 440, 463, 464), (434, 433, 456, 457), (449, 448, 471, 472), (427, 219, 450), (442, 441, 464, 465), (435, 434, 457, 458), (680, 449, 472), (428, 427, 450, 451), (443, 442, 465, 466), (436, 435, 458, 459), (429, 428, 451, 452), (444, 443, 466, 467), (437, 436, 459, 460), (430, 429, 452, 453), (445, 444, 467, 468), (438, 437, 460, 461), (431, 430, 453, 454), (446, 445, 468, 469), (439, 438, 461, 462), (432, 431, 454, 455), (447, 446, 469, 470), (440, 439, 462, 463), (466, 465, 488, 489), (459, 458, 481, 482), (452, 451, 474, 475), (467, 466, 489, 490), (460, 459, 482, 483), (453, 452, 475, 476), (468, 467, 490, 491), (461, 460, 483, 484), (454, 453, 476, 477), (469, 468, 491, 492), (462, 461, 484, 485), (455, 454, 477, 478), (470, 469, 492, 493), (463, 462, 485, 486), (456, 455, 478, 479), (471, 470, 493, 494), (464, 463, 486, 487), (457, 456, 479, 480), (472, 471, 494, 495), (450, 219, 473), (465, 464, 487, 488), (458, 457, 480, 481), (680, 472, 495), (451, 450, 473, 474), (477, 476, 499, 500), (492, 491, 514, 515), (485, 484, 507, 508), (478, 477, 500, 501), (493, 492, 515, 516), (486, 485, 508, 509), (479, 478, 501, 502), (494, 493, 516, 517), (487, 486, 509, 510), (480, 479, 502, 503), (495, 494, 517, 518), (473, 219, 496), (488, 487, 510, 511), (481, 480, 503, 504), (680, 495, 518), (474, 473, 496, 497), (489, 488, 511, 512), (482, 481, 504, 505), (475, 474, 497, 498), (490, 489, 512, 513), (483, 482, 505, 506), (476, 475, 498, 499), (491, 490, 513, 514), (484, 483, 506, 507), (503, 502, 525, 526), (518, 517, 540, 541), (496, 219, 519), (511, 510, 533, 534), (504, 503, 526, 527), (680, 518, 541), (497, 496, 519, 520), (512, 511, 534, 535), (505, 504, 527, 528), (498, 497, 520, 521), (513, 512, 535, 536), (506, 505, 528, 529), (499, 498, 521, 522), (514, 513, 536, 537), (507, 506, 529, 530), (500, 499, 522, 523), (515, 514, 537, 538), (508, 507, 530, 531), (501, 500, 523, 524), (516, 515, 538, 539), (509, 508, 531, 532), (502, 501, 524, 525), (517, 516, 539, 540), (510, 509, 532, 533), (536, 535, 558, 559), (529, 528, 551, 552), (522, 521, 544, 545), (537, 536, 559, 560), (530, 529, 552, 553), (523, 522, 545, 546), (538, 537, 560, 561), (531, 530, 553, 554), (524, 523, 546, 547), (539, 538, 561, 562), (532, 531, 554, 555), (525, 524, 547, 548), (540, 539, 562, 563), (533, 532, 555, 556), (526, 525, 548, 549), (541, 540, 563, 564), (519, 219, 542), (534, 533, 556, 557), (527, 526, 549, 550), (680, 541, 564), (520, 519, 542, 543), (535, 534, 557, 558), (528, 527, 550, 551), (521, 520, 543, 544), (547, 546, 569, 570), (562, 561, 584, 585), (555, 554, 577, 578), (548, 547, 570, 571), (563, 562, 585, 586), (556, 555, 578, 579), (549, 548, 571, 572), (564, 563, 586, 587), (542, 219, 565), (557, 556, 579, 580), (550, 549, 572, 573), (680, 564, 587), (543, 542, 565, 566), (558, 557, 580, 581), (551, 550, 573, 574), (544, 543, 566, 567), (559, 558, 581, 582), (552, 551, 574, 575), (545, 544, 567, 568), (560, 559, 582, 583), (553, 552, 575, 576), (546, 545, 568, 569), (561, 560, 583, 584), (554, 553, 576, 577), (573, 572, 595, 596), (680, 587, 610), (566, 565, 588, 589), (581, 580, 603, 604), (574, 573, 596, 597), (567, 566, 589, 590), (582, 581, 604, 605), (575, 574, 597, 598), (568, 567, 590, 591), (583, 582, 605, 606), (576, 575, 598, 599), (569, 568, 591, 592), (584, 583, 606, 607), (577, 576, 599, 600), (570, 569, 592, 593), (585, 584, 607, 608), (578, 577, 600, 601), (571, 570, 593, 594), (586, 585, 608, 609), (579, 578, 601, 602), (572, 571, 594, 595), (587, 586, 609, 610), (565, 219, 588), (580, 579, 602, 603), (606, 605, 628, 629), (599, 598, 621, 622), (592, 591, 614, 615), (607, 606, 629, 630), (600, 599, 622, 623), (593, 592, 615, 616), (608, 607, 630, 631), (601, 600, 623, 624), (594, 593, 616, 617), (609, 608, 631, 632), (602, 601, 624, 625), (595, 594, 617, 618), (610, 609, 632, 633), (588, 219, 611), (603, 602, 625, 626), (596, 595, 618, 619), (680, 610, 633), (589, 588, 611, 612), (604, 603, 626, 627), (597, 596, 619, 620), (590, 589, 612, 613), (605, 604, 627, 628), (598, 597, 620, 621), (591, 590, 613, 614), (617, 616, 639, 640), (632, 631, 654, 655), (625, 624, 647, 648), (618, 617, 640, 641), (633, 632, 655, 656), (611, 219, 634), (626, 625, 648, 649), (619, 618, 641, 642), (680, 633, 656), (612, 611, 634, 635), (627, 626, 649, 650), (620, 619, 642, 643), (613, 612, 635, 636), (628, 627, 650, 651), (621, 620, 643, 644), (614, 613, 636, 637), (629, 628, 651, 652), (622, 621, 644, 645), (615, 614, 637, 638), (630, 629, 652, 653), (623, 622, 645, 646), (616, 615, 638, 639), (631, 630, 653, 654), (624, 623, 646, 647), (643, 642, 665, 666), (636, 635, 658, 659), (651, 650, 673, 674), (644, 643, 666, 667), (637, 636, 659, 660), (652, 651, 674, 675), (645, 644, 667, 668), (638, 637, 660, 661), (653, 652, 675, 676), (646, 645, 668, 669), (639, 638, 661, 662), (654, 653, 676, 677), (647, 646, 669, 670), (640, 639, 662, 663), (655, 654, 677, 678), (648, 647, 670, 671), (641, 640, 663, 664), (656, 655, 678, 679), (634, 219, 657), (649, 648, 671, 672), (642, 641, 664, 665), (680, 656, 679), (635, 634, 657, 658), (650, 649, 672, 673), (676, 675, 699, 700), (669, 668, 692, 693), (662, 661, 685, 686), (677, 676, 700, 701), (670, 669, 693, 694), (663, 662, 686, 687), (678, 677, 701, 702), (671, 670, 694, 695), (664, 663, 687, 688), (679, 678, 702, 703), (657, 219, 681), (672, 671, 695, 696), (665, 664, 688, 689), (680, 679, 703), (658, 657, 681, 682), (673, 672, 696, 697), (666, 665, 689, 690), (659, 658, 682, 683), (674, 673, 697, 698), (667, 666, 690, 691), (660, 659, 683, 684), (675, 674, 698, 699), (668, 667, 691, 692), (661, 660, 684, 685), (688, 687, 710, 711), (703, 702, 725, 726), (681, 219, 704), (696, 695, 718, 719), (689, 688, 711, 712), (680, 703, 726), (682, 681, 704, 705), (697, 696, 719, 720), (690, 689, 712, 713), (683, 682, 705, 706), (698, 697, 720, 721), (691, 690, 713, 714), (684, 683, 706, 707), (699, 698, 721, 722), (692, 691, 714, 715), (685, 684, 707, 708), (700, 699, 722, 723), (693, 692, 715, 716), (686, 685, 708, 709), (701, 700, 723, 724), (694, 693, 716, 717), (687, 686, 709, 710), (702, 701, 724, 725), (695, 694, 717, 718), (714, 713, 736, 737), (707, 706, 729, 730), (722, 721, 744, 745), (715, 714, 737, 738), (708, 707, 730, 731), (723, 722, 745, 746), (716, 715, 738, 739), (709, 708, 731, 732), (724, 723, 746, 747), (717, 716, 739, 740), (710, 709, 732, 733), (725, 724, 747, 748), (718, 717, 740, 741), (711, 710, 733, 734), (726, 725, 748, 749), (704, 219, 727), (719, 718, 741, 742), (712, 711, 734, 735), (680, 726, 749), (705, 704, 727, 728), (720, 719, 742, 743), (713, 712, 735, 736), (706, 705, 728, 729), (721, 720, 743, 744), (747, 746, 769, 770), (740, 739, 762, 763), (733, 732, 755, 756), (748, 747, 770, 771), (741, 740, 763, 764), (734, 733, 756, 757), (749, 748, 771, 772), (727, 219, 750), (742, 741, 764, 765), (735, 734, 757, 758), (680, 749, 772), (728, 727, 750, 751), (743, 742, 765, 766), (736, 735, 758, 759), (729, 728, 751, 752), (744, 743, 766, 767), (737, 736, 759, 760), (730, 729, 752, 753), (745, 744, 767, 768), (738, 737, 760, 761), (731, 730, 753, 754), (746, 745, 768, 769), (739, 738, 761, 762), (732, 731, 754, 755), (758, 757, 780, 781), (680, 772, 795), (751, 750, 773, 774), (766, 765, 788, 789), (759, 758, 781, 782), (752, 751, 774, 775), (767, 766, 789, 790), (760, 759, 782, 783), (753, 752, 775, 776), (768, 767, 790, 791), (761, 760, 783, 784), (754, 753, 776, 777), (769, 768, 791, 792), (762, 761, 784, 785), (755, 754, 777, 778), (770, 769, 792, 793), (763, 762, 785, 786), (756, 755, 778, 779), (771, 770, 793, 794), (764, 763, 786, 787), (757, 756, 779, 780), (772, 771, 794, 795), (750, 219, 773), (765, 764, 787, 788), (788, 787, 810, 811), (781, 780, 803, 804), (680, 795, 818), (774, 773, 796, 797), (789, 788, 811, 812), (782, 781, 804, 805), (775, 774, 797, 798), (790, 789, 812, 813), (783, 782, 805, 806), (776, 775, 798, 799), (791, 790, 813, 814), (784, 783, 806, 807), (777, 776, 799, 800), (792, 791, 814, 815), (785, 784, 807, 808), (778, 777, 800, 801), (793, 792, 815, 816), (786, 785, 808, 809), (779, 778, 801, 802), (794, 793, 816, 817), (787, 786, 809, 810), (780, 779, 802, 803), (795, 794, 817, 818), (773, 219, 796), (799, 798, 821, 822), (814, 813, 836, 837), (807, 806, 829, 830), (800, 799, 822, 823), (815, 814, 837, 838), (808, 807, 830, 831), (801, 800, 823, 824), (816, 815, 838, 839), (809, 808, 831, 832), (802, 801, 824, 825), (817, 816, 839, 840), (810, 809, 832, 833), (803, 802, 825, 826), (818, 817, 840, 841), (796, 219, 819), (811, 810, 833, 834), (804, 803, 826, 827), (680, 818, 841), (797, 796, 819, 820), (812, 811, 834, 835), (805, 804, 827, 828), (798, 797, 820, 821), (813, 812, 835, 836), (806, 805, 828, 829), (825, 824, 847, 848), (840, 839, 862, 863), (833, 832, 855, 856), (826, 825, 848, 849), (841, 840, 863, 864), (819, 219, 842), (834, 833, 856, 857), (827, 826, 849, 850), (680, 841, 864), (820, 819, 842, 843), (835, 834, 857, 858), (828, 827, 850, 851), (821, 820, 843, 844), (836, 835, 858, 859), (829, 828, 851, 852), (822, 821, 844, 845), (837, 836, 859, 860), (830, 829, 852, 853), (823, 822, 845, 846), (838, 837, 860, 861), (831, 830, 853, 854), (824, 823, 846, 847), (839, 838, 861, 862), (832, 831, 854, 855), (858, 857, 880, 881), (851, 850, 873, 874), (844, 843, 866, 867), (859, 858, 881, 882), (852, 851, 874, 875), (845, 844, 867, 868), (860, 859, 882, 883), (853, 852, 875, 876), (846, 845, 868, 869), (861, 860, 883, 884), (854, 853, 876, 877), (847, 846, 869, 870), (862, 861, 884, 885), (855, 854, 877, 878), (848, 847, 870, 871), (863, 862, 885, 886), (856, 855, 878, 879), (849, 848, 871, 872), (864, 863, 886, 887), (842, 219, 865), (857, 856, 879, 880), (850, 849, 872, 873), (680, 864, 887), (843, 842, 865, 866), (869, 868, 891, 892), (884, 883, 906, 907), (877, 876, 899, 900), (870, 869, 892, 893), (885, 884, 907, 908), (878, 877, 900, 901), (871, 870, 893, 894), (886, 885, 908, 909), (879, 878, 901, 902), (872, 871, 894, 895), (887, 886, 909, 910), (865, 219, 888), (880, 879, 902, 903), (873, 872, 895, 896), (680, 887, 910), (866, 865, 888, 889), (881, 880, 903, 904), (874, 873, 896, 897), (867, 866, 889, 890), (882, 881, 904, 905), (875, 874, 897, 898), (868, 867, 890, 891), (883, 882, 905, 906), (876, 875, 898, 899), (895, 894, 917, 918), (910, 909, 932, 933), (888, 219, 911), (903, 902, 925, 926), (896, 895, 918, 919), (680, 910, 933), (889, 888, 911, 912), (904, 903, 926, 927), (897, 896, 919, 920), (890, 889, 912, 913), (905, 904, 927, 928), (898, 897, 920, 921), (891, 890, 913, 914), (906, 905, 928, 929), (899, 898, 921, 922), (892, 891, 914, 915), (907, 906, 929, 930), (900, 899, 922, 923), (893, 892, 915, 916), (908, 907, 930, 931), (901, 900, 923, 924), (894, 893, 916, 917), (909, 908, 931, 932), (902, 901, 924, 925), (928, 927, 950, 951), (921, 920, 943, 944), (914, 913, 936, 937), (929, 928, 951, 952), (922, 921, 944, 945), (915, 914, 937, 938), (930, 929, 952, 953), (923, 922, 945, 946), (916, 915, 938, 939), (931, 930, 953, 954), (924, 923, 946, 947), (917, 916, 939, 940), (932, 931, 954, 955), (925, 924, 947, 948), (918, 917, 940, 941), (933, 932, 955, 956), (911, 219, 934), (926, 925, 948, 949), (919, 918, 941, 942), (680, 933, 956), (912, 911, 934, 935), (927, 926, 949, 950), (920, 919, 942, 943), (913, 912, 935, 936), (939, 938, 959, 2), (954, 953, 967, 9), (947, 946, 4, 965), (940, 939, 2, 960), (955, 954, 9, 10), (948, 947, 965, 5), (941, 940, 960, 3), (956, 955, 10, 11), (934, 219, 957), (949, 948, 5, 6), (942, 941, 3, 961), (680, 956, 11), (935, 934, 957, 958), (950, 949, 6, 7), (943, 942, 961, 962), (936, 935, 958, 0), (951, 950, 7, 966), (944, 943, 962, 963), (937, 936, 0, 1), (952, 951, 966, 8), (945, 944, 963, 964), (938, 937, 1, 959), (953, 952, 8, 967), (946, 945, 964, 4)])
me_sphere_002.polygons.foreach_set('use_smooth', [True] * 1008)
me_sphere_002.use_remesh_preserve_volume = False
me_sphere_002.use_remesh_preserve_attributes = False
me_sphere_002.use_mirror_vertex_groups = False
me_sphere_002.update()

# ---- objects
ob_sphere = bpy.data.objects.new('Sphere', me_sphere_002)

# ---- transforms, parenting, visibility, modifiers, constraints
ob_sphere.location = (0.0, 0.0, 0.0)
ob_sphere.lineart.crease_threshold = 0.0

# ---- collection membership
col_collection_1.objects.link(ob_sphere)

# ---- scene / render settings (as saved in the file)
scene.frame_start = 1; scene.frame_end = 250; scene.frame_set(1)
scene.render.engine = 'BLENDER_EEVEE_NEXT'
scene.render.resolution_percentage = 50
scene.render.dither_intensity = 0.0
scene.cycles.use_denoising = False
scene.cycles.samples = 128
scene.cycles.sampling_pattern = 'TABULATED_SOBOL'
scene.cycles.use_adaptive_sampling = False
scene.cycles.use_light_tree = False
scene.cycles.blur_glossy = 0.0
scene.cycles.sample_clamp_indirect = 0.0
scene.view_settings.view_transform = 'Standard'
bpy.context.view_layer.update()

# ---- added for rendering (the .blend has no active camera and no usable light): camera, sun
cam_auto = bpy.data.cameras.new('AutoCamera')
cam_auto.lens = 50.0
cam_auto.sensor_width = 36.0
cam_auto.clip_end = 1000.0
ob_auto_camera = bpy.data.objects.new('AutoCamera', cam_auto)
scene.collection.objects.link(ob_auto_camera)
ob_auto_camera.location = (3.20209, -3.8425, 2.56167)
ob_auto_camera.rotation_euler = (1.09748, -7.21219e-08, 0.694738)
scene.camera = ob_auto_camera
light_auto_sun = bpy.data.lights.new('AutoSun', 'SUN')
light_auto_sun.energy = 3.0
light_auto_sun.angle = 0.0523599
ob_auto_sun = bpy.data.objects.new('AutoSun', light_auto_sun)
scene.collection.objects.link(ob_auto_sun)
ob_auto_sun.rotation_euler = (0.872665, 0.174533, 0.523599)
bpy.context.view_layer.update()
